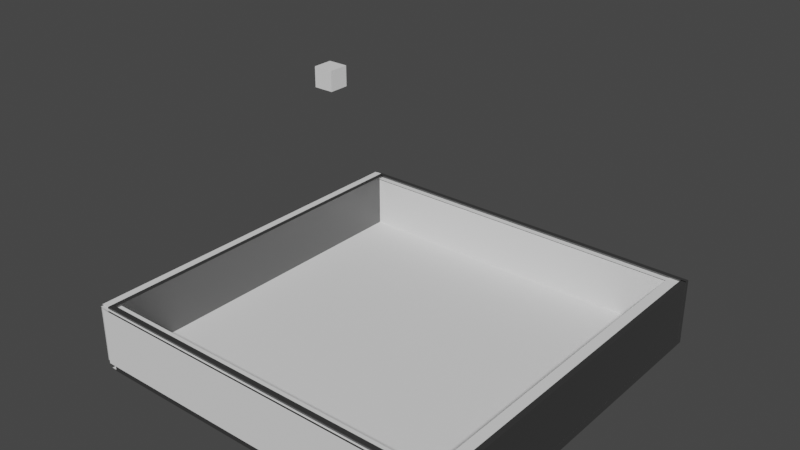 # Source: RaisedArena_Collision_Mesh_Segmented.blend  (saved by Blender 2.93.20; exported with 4.5.12 LTS)
import bpy
from mathutils import Matrix  # noqa: F401  (used for matrix-valued properties, if any)

bpy.ops.wm.read_factory_settings(use_empty=True)
scene = bpy.context.scene
scene.name = 'Scene'

# ---- collections
col_collection = bpy.data.collections.new('Collection'); scene.collection.children.link(col_collection)

# ---- materials (node trees are filled in below, after node groups)
mat_m_ground_moss = bpy.data.materials.new('M_Ground_Moss')
mat_m_ground_moss.use_transparent_shadow = False
mat_m_ground_moss.diffuse_color = (0.2159, 0.2159, 0.2159, 1.0)
mat_m_ground_moss.roughness = 0.5528
mat_m_ground_moss.specular_intensity = 1.0
mat_m_ground_moss.metallic = 1.0
mat_m_brick_clay_old = bpy.data.materials.new('M_Brick_Clay_Old')
mat_m_brick_clay_old.use_transparent_shadow = False
mat_m_brick_clay_old.diffuse_color = (0.2159, 0.2159, 0.2159, 1.0)
mat_m_brick_clay_old.roughness = 0.5528
mat_m_brick_clay_old.specular_intensity = 1.0
mat_m_brick_clay_old.metallic = 1.0

# ---- material node trees
mat_m_ground_moss.use_nodes = True; mat_m_ground_moss.node_tree.nodes.clear()
_N = mat_m_ground_moss.node_tree.nodes; _L = mat_m_ground_moss.node_tree.links
n0 = _N.new('ShaderNodeBsdfPrincipled'); n0.name = 'Principled BSDF'; n0.location = (10, 300)
n0.distribution = 'GGX'
n0.subsurface_method = 'BURLEY'
n0.inputs[0].default_value = (0.2159, 0.2159, 0.2159, 1.0)
n0.inputs[1].default_value = 1.0
n0.inputs[2].default_value = 0.5528
n0.inputs[3].default_value = 1.45
n0.inputs[13].default_value = 1.0
n0.inputs[27].default_value = (0.0, 0.0, 0.0, 1.0)
n0.inputs[28].default_value = 1.0
n1 = _N.new('ShaderNodeOutputMaterial'); n1.name = 'Material Output'; n1.location = (300, 300)
n2 = _N.new('ShaderNodeNormalMap'); n2.name = 'Normal Map'; n2.location = (-300, -300)
n2.label = 'Normal/Map'
_L.new(n0.outputs[0], n1.inputs[0])
_L.new(n2.outputs[0], n0.inputs[5])
n1.is_active_output = True
mat_m_brick_clay_old.use_nodes = True; mat_m_brick_clay_old.node_tree.nodes.clear()
_N = mat_m_brick_clay_old.node_tree.nodes; _L = mat_m_brick_clay_old.node_tree.links
n0 = _N.new('ShaderNodeBsdfPrincipled'); n0.name = 'Principled BSDF'; n0.location = (10, 300)
n0.distribution = 'GGX'
n0.subsurface_method = 'BURLEY'
n0.inputs[0].default_value = (0.2159, 0.2159, 0.2159, 1.0)
n0.inputs[1].default_value = 1.0
n0.inputs[2].default_value = 0.5528
n0.inputs[3].default_value = 1.45
n0.inputs[13].default_value = 1.0
n0.inputs[27].default_value = (0.0, 0.0, 0.0, 1.0)
n0.inputs[28].default_value = 1.0
n1 = _N.new('ShaderNodeOutputMaterial'); n1.name = 'Material Output'; n1.location = (300, 300)
n2 = _N.new('ShaderNodeNormalMap'); n2.name = 'Normal Map'; n2.location = (-300, -300)
n2.label = 'Normal/Map'
_L.new(n0.outputs[0], n1.inputs[0])
_L.new(n2.outputs[0], n0.inputs[5])
n1.is_active_output = True

# ---- world
world_world = bpy.data.worlds.new('World'); scene.world = world_world
world_world.use_nodes = True; world_world.node_tree.nodes.clear()
_N = world_world.node_tree.nodes; _L = world_world.node_tree.links
n0 = _N.new('ShaderNodeOutputWorld'); n0.name = 'World Output'; n0.location = (300, 300)
n1 = _N.new('ShaderNodeBackground'); n1.name = 'Background'; n1.location = (10, 300)
n1.inputs[0].default_value = (0.05088, 0.05088, 0.05088, 1.0)
_L.new(n1.outputs[0], n0.inputs[0])
n0.is_active_output = True
world_world.color = (0.05088, 0.05088, 0.05088)
world_world.use_sun_shadow = False
world_world.sun_shadow_jitter_overblur = 0.0

# ---- meshes
me_raisedarena = bpy.data.meshes.new('RaisedArena')
me_raisedarena.from_pydata([(0.0, 0.0, -80.0), (4000.0, 0.0, -80.0), (4000.0, -4000.0, -80.0), (0.0, -4000.0, -80.0), (0.0, 0.0, 9.155e-05), (0.0, -4000.0, -0.0004272), (4000.0, -4000.0, -0.0004272), (4000.0, 0.0, 9.155e-05), (0.0, -3998.0, 0.0), (4000.0, -3998.0, 0.0), (4000.0, -3998.0, 650.0), (0.0, -3998.0, 650.0), (4000.0, -3942.0, 650.0), (4000.0, -3942.0, 0.0), (0.0, -3942.0, 0.0), (0.0, -3942.0, 650.0), (0.5, -45.0, 0.0), (0.4922, -3945.0, 0.0), (0.4922, -3945.0, 650.0), (0.5, -45.0, 650.0), (55.49, -3945.0, 650.0), (55.49, -3945.0, 0.0), (55.5, -45.0, 0.0), (55.5, -45.0, 650.0), (0.0, -57.5, 0.0), (4000.0, -57.5, 0.0), (4000.0, -57.5, 650.0), (0.0, -57.5, 650.0), (4000.0, -2.5, 650.0), (4000.0, -2.5, 0.0), (0.0, -2.5, 0.0), (0.0, -2.5, 650.0), (3942.0, -45.0, 0.0), (3942.0, -3945.0, 0.0), (3942.0, -3945.0, 650.0), (3942.0, -45.0, 650.0), (3997.0, -3945.0, 650.0), (3997.0, -3945.0, 0.0), (3998.0, -45.0, 0.0), (3998.0, -45.0, 650.0)], [], [(0, 1, 2), (2, 3, 0), (4, 5, 6), (6, 7, 4), (7, 1, 0), (0, 4, 7), (6, 2, 1), (1, 7, 6), (5, 3, 2), (2, 6, 5), (4, 0, 3), (3, 5, 4), (8, 9, 10), (10, 11, 8), (12, 13, 14), (14, 15, 12), (13, 9, 8), (8, 14, 13), (12, 10, 9), (9, 13, 12), (15, 11, 10), (10, 12, 15), (15, 14, 8), (8, 11, 15), (16, 17, 18), (18, 19, 16), (20, 21, 22), (22, 23, 20), (21, 17, 16), (16, 22, 21), (20, 18, 17), (17, 21, 20), (23, 19, 18), (18, 20, 23), (23, 22, 16), (16, 19, 23), (24, 25, 26), (26, 27, 24), (28, 29, 30), (30, 31, 28), (29, 25, 24), (24, 30, 29), (28, 26, 25), (25, 29, 28), (31, 27, 26), (26, 28, 31), (31, 30, 24), (24, 27, 31), (32, 33, 34), (34, 35, 32), (36, 37, 38), (38, 39, 36), (37, 33, 32), (32, 38, 37), (36, 34, 33), (33, 37, 36), (39, 35, 34), (34, 36, 39), (39, 38, 32), (32, 35, 39)])
me_raisedarena.polygons.foreach_set('use_smooth', [True] * 60)
me_raisedarena.polygons.foreach_set('material_index', [0, 0, 0, 0, 0, 0, 0, 0, 0, 0, 0, 0, 1, 1, 1, 1, 1, 1, 1, 1, 1, 1, 1, 1, 1, 1, 1, 1, 1, 1, 1, 1, 1, 1, 1, 1, 1, 1, 1, 1, 1, 1, 1, 1, 1, 1, 1, 1, 1, 1, 1, 1, 1, 1, 1, 1, 1, 1, 1, 1])
_k = set([(0, 1), (0, 3), (0, 4), (1, 2), (1, 7), (2, 3), (2, 6), (3, 5), (4, 5), (4, 7), (5, 6), (6, 7), (8, 9), (8, 11), (8, 14), (9, 10), (9, 13), (10, 11), (10, 12), (11, 15), (12, 13), (12, 15), (13, 14), (14, 15), (16, 17), (16, 19), (16, 22), (17, 18), (17, 21), (18, 19), (18, 20), (19, 23), (20, 21), (20, 23), (21, 22), (22, 23), (24, 25), (24, 27), (24, 30), (25, 26), (25, 29), (26, 27), (26, 28), (27, 31), (28, 29), (28, 31), (29, 30), (30, 31), (32, 33), (32, 35), (32, 38), (33, 34), (33, 37), (34, 35), (34, 36), (35, 39), (36, 37), (36, 39), (37, 38), (38, 39)])
me_raisedarena.attributes.new('sharp_edge', 'BOOLEAN', 'EDGE').data.foreach_set('value', [ (min(e.vertices), max(e.vertices)) in _k for e in me_raisedarena.edges])
_uv = me_raisedarena.uv_layers.new(name='UVmap_0')
_uv.uv.foreach_set('vector', [3.998, 0.0, 0.0, 0.0, 0.0, 3.998, 0.0, 3.998, 3.998, 3.998, 3.998, 0.0, 0.0, 0.0, 0.0, 3.998, 3.998, 3.998, 3.998, 3.998, 3.998, 0.0, 0.0, 0.0, 2.098, 0.001953, 1.898, 0.001953, 1.898, 3.998, 1.898, 3.998, 2.098, 3.998, 2.098, 0.001953, 2.098, 3.998, 1.898, 3.998, 1.898, 0.0, 1.898, 0.0, 2.098, 0.0, 2.098, 3.998, 2.098, 3.998, 1.898, 3.998, 1.898, 0.001953, 1.898, 0.001953, 2.098, 0.001953, 2.098, 3.998, 2.098, 0.0, 1.898, 0.0, 1.898, 3.998, 1.898, 3.998, 2.098, 3.998, 2.098, 0.0, 3.998, 0.0, 0.0, 0.0, 0.0, 2.0, 0.0, 2.0, 3.998, 2.0, 3.998, 0.0, 3.998, 2.0, 3.998, 0.0, 0.0, 0.0, 0.0, 0.0, 0.0, 2.0, 3.998, 2.0, 2.098, 0.001953, 1.898, 0.001953, 1.898, 3.998, 1.898, 3.998, 2.098, 3.998, 2.098, 0.001953, 2.098, 2.0, 1.898, 2.0, 1.898, 0.0, 1.898, 0.0, 2.098, 0.0, 2.098, 2.0, 2.098, 3.998, 1.898, 3.998, 1.898, 0.001953, 1.898, 0.001953, 2.098, 0.001953, 2.098, 3.998, 2.098, 2.0, 2.098, 0.0, 1.898, 0.0, 1.898, 0.0, 1.898, 2.0, 2.098, 2.0, 3.998, 0.0, 0.0, 0.0, 0.0, 2.0, 0.0, 2.0, 3.998, 2.0, 3.998, 0.0, 3.998, 2.0, 3.998, 0.0, 0.0, 0.0, 0.0, 0.0, 0.0, 2.0, 3.998, 2.0, 2.098, 0.001953, 1.898, 0.001953, 1.898, 3.998, 1.898, 3.998, 2.098, 3.998, 2.098, 0.001953, 2.098, 2.0, 1.898, 2.0, 1.898, 0.0, 1.898, 0.0, 2.098, 0.0, 2.098, 2.0, 2.098, 3.998, 1.898, 3.998, 1.898, 0.001953, 1.898, 0.001953, 2.098, 0.001953, 2.098, 3.998, 2.098, 2.0, 2.098, 0.0, 1.898, 0.0, 1.898, 0.0, 1.898, 2.0, 2.098, 2.0, 3.998, 0.0, 0.0, 0.0, 0.0, 2.0, 0.0, 2.0, 3.998, 2.0, 3.998, 0.0, 3.998, 2.0, 3.998, 0.0, 0.0, 0.0, 0.0, 0.0, 0.0, 2.0, 3.998, 2.0, 2.098, 0.001953, 1.898, 0.001953, 1.898, 3.998, 1.898, 3.998, 2.098, 3.998, 2.098, 0.001953, 2.098, 2.0, 1.898, 2.0, 1.898, 0.0, 1.898, 0.0, 2.098, 0.0, 2.098, 2.0, 2.098, 3.998, 1.898, 3.998, 1.898, 0.001953, 1.898, 0.001953, 2.098, 0.001953, 2.098, 3.998, 2.098, 2.0, 2.098, 0.0, 1.898, 0.0, 1.898, 0.0, 1.898, 2.0, 2.098, 2.0, 3.998, 0.0, 0.0, 0.0, 0.0, 2.0, 0.0, 2.0, 3.998, 2.0, 3.998, 0.0, 3.998, 2.0, 3.998, 0.0, 0.0, 0.0, 0.0, 0.0, 0.0, 2.0, 3.998, 2.0, 2.098, 0.001953, 1.898, 0.001953, 1.898, 3.998, 1.898, 3.998, 2.098, 3.998, 2.098, 0.001953, 2.098, 2.0, 1.898, 2.0, 1.898, 0.0, 1.898, 0.0, 2.098, 0.0, 2.098, 2.0, 2.098, 3.998, 1.898, 3.998, 1.898, 0.001953, 1.898, 0.001953, 2.098, 0.001953, 2.098, 3.998, 2.098, 2.0, 2.098, 0.0, 1.898, 0.0, 1.898, 0.0, 1.898, 2.0, 2.098, 2.0])
_uv.active_render = True
_uv = me_raisedarena.uv_layers.new(name='LightMapUV')
_uv.uv.foreach_set('vector', [0.9976, 0.5022, 0.502, 0.5022, 0.502, 0.998, 0.502, 0.998, 0.9976, 0.998, 0.9976, 0.5022, 0.001968, 0.5022, 0.001968, 0.998, 0.4978, 0.998, 0.4978, 0.998, 0.4978, 0.5022, 0.001968, 0.5022, 0.9976, 0.1519, 0.9976, 0.1421, 0.502, 0.1421, 0.502, 0.1421, 0.502, 0.1519, 0.9976, 0.1519, 0.001968, 0.1362, 0.001968, 0.126, 0.4978, 0.126, 0.4978, 0.126, 0.4978, 0.1362, 0.001968, 0.1362, 0.502, 0.1362, 0.502, 0.126, 0.9976, 0.126, 0.9976, 0.126, 0.9976, 0.1362, 0.502, 0.1362, 0.4978, 0.1519, 0.4978, 0.1421, 0.001968, 0.1421, 0.001968, 0.1421, 0.001968, 0.1519, 0.4978, 0.1519, 0.9976, 0.3311, 0.502, 0.3311, 0.502, 0.4116, 0.502, 0.4116, 0.9976, 0.4116, 0.9976, 0.3311, 0.4978, 0.498, 0.4978, 0.4175, 0.001968, 0.4175, 0.001968, 0.4175, 0.001968, 0.498, 0.4978, 0.498, 0.9976, 0.1201, 0.9976, 0.1133, 0.502, 0.1133, 0.502, 0.1133, 0.502, 0.1201, 0.9976, 0.1201, 0.1752, 0.07324, 0.1752, 0.06641, 0.2556, 0.06641, 0.2556, 0.06641, 0.2556, 0.07324, 0.1752, 0.07324, 0.001968, 0.1084, 0.001968, 0.1016, 0.4978, 0.1016, 0.4978, 0.1016, 0.4978, 0.1084, 0.001968, 0.1084, 0.08856, 0.07324, 0.1692, 0.07324, 0.1692, 0.06641, 0.1692, 0.06641, 0.08856, 0.06641, 0.08856, 0.07324, 0.9736, 0.1577, 0.49, 0.1577, 0.49, 0.2383, 0.49, 0.2383, 0.9736, 0.2383, 0.9736, 0.1577, 0.4856, 0.2383, 0.4856, 0.1577, 0.001968, 0.1577, 0.001968, 0.1577, 0.001968, 0.2383, 0.4856, 0.2383, 0.4856, 0.08496, 0.4856, 0.07812, 0.001968, 0.07812, 0.001968, 0.07812, 0.001968, 0.08496, 0.4856, 0.08496, 0.5215, 0.07324, 0.5215, 0.06641, 0.6021, 0.06641, 0.6021, 0.06641, 0.6021, 0.07324, 0.5215, 0.07324, 0.49, 0.09668, 0.49, 0.08984, 0.9736, 0.08984, 0.9736, 0.08984, 0.9736, 0.09668, 0.49, 0.09668, 0.2617, 0.07324, 0.3423, 0.07324, 0.3423, 0.06641, 0.3423, 0.06641, 0.2617, 0.06641, 0.2617, 0.07324, 0.4978, 0.3311, 0.001968, 0.3311, 0.001968, 0.4116, 0.001968, 0.4116, 0.4978, 0.4116, 0.4978, 0.3311, 0.9976, 0.498, 0.9976, 0.4175, 0.502, 0.4175, 0.502, 0.4175, 0.502, 0.498, 0.9976, 0.498, 0.4978, 0.1201, 0.4978, 0.1133, 0.001968, 0.1133, 0.001968, 0.1133, 0.001968, 0.1201, 0.4978, 0.1201, 0.4348, 0.07324, 0.4348, 0.06641, 0.5156, 0.06641, 0.5156, 0.06641, 0.5156, 0.07324, 0.4348, 0.07324, 0.502, 0.1084, 0.502, 0.1016, 0.9976, 0.1016, 0.9976, 0.1016, 0.9976, 0.1084, 0.502, 0.1084, 0.001968, 0.07324, 0.08258, 0.07324, 0.08258, 0.06641, 0.08258, 0.06641, 0.001968, 0.06641, 0.001968, 0.07324, 0.9736, 0.2446, 0.49, 0.2446, 0.49, 0.3252, 0.49, 0.3252, 0.9736, 0.3252, 0.9736, 0.2446, 0.4856, 0.3252, 0.4856, 0.2446, 0.001968, 0.2446, 0.001968, 0.2446, 0.001968, 0.3252, 0.4856, 0.3252, 0.9736, 0.08496, 0.9736, 0.07812, 0.49, 0.07812, 0.49, 0.07812, 0.49, 0.08496, 0.9736, 0.08496, 0.3484, 0.07324, 0.3484, 0.06641, 0.429, 0.06641, 0.429, 0.06641, 0.429, 0.07324, 0.3484, 0.07324, 0.001968, 0.09668, 0.001968, 0.08984, 0.4856, 0.08984, 0.4856, 0.08984, 0.4856, 0.09668, 0.001968, 0.09668, 0.6079, 0.07324, 0.6885, 0.07324, 0.6885, 0.06641, 0.6885, 0.06641, 0.6079, 0.06641, 0.6079, 0.07324])
me_raisedarena.materials.append(mat_m_ground_moss)
me_raisedarena.materials.append(mat_m_brick_clay_old)
me_raisedarena.use_remesh_fix_poles = True
me_raisedarena.use_remesh_preserve_attributes = False
me_raisedarena.update()
me_raisedarena.normals_split_custom_set([tuple(v) for v in zip(*[iter([0.0, 1.297e-07, -1.0, 0.0, 1.297e-07, -1.0, 0.0, 1.297e-07, -1.0, 0.0, 1.297e-07, -1.0, 0.0, 1.297e-07, -1.0, 0.0, 1.297e-07, -1.0, 0.0, -1.297e-07, 1.0, 0.0, -1.297e-07, 1.0, 0.0, -1.297e-07, 1.0, 0.0, -1.297e-07, 1.0, 0.0, -1.297e-07, 1.0, 0.0, -1.297e-07, 1.0, 0.0, 1.0, 0.0, 0.0, 1.0, 0.0, 0.0, 1.0, 0.0, 0.0, 1.0, 0.0, 0.0, 1.0, 0.0, 0.0, 1.0, 0.0, 1.0, -7.733e-08, 0.0, 1.0, -7.935e-08, 0.0, 1.0, 7.733e-08, 0.0, 1.0, 7.733e-08, 0.0, 1.0, 7.935e-08, 0.0, 1.0, -7.733e-08, 0.0, 0.0, -1.0, 0.0, 0.0, -1.0, 0.0, 0.0, -1.0, 0.0, 0.0, -1.0, 0.0, 0.0, -1.0, 0.0, 0.0, -1.0, 0.0, -1.0, 0.0, 0.0, -1.0, 0.0, 0.0, -1.0, 0.0, 0.0, -1.0, 0.0, 0.0, -1.0, 0.0, 0.0, -1.0, 0.0, 0.0, 0.0, -1.0, 0.0, 0.0, -1.0, 0.0, 0.0, -1.0, 0.0, 0.0, -1.0, 0.0, 0.0, -1.0, 0.0, 0.0, -1.0, 0.0, 0.0, 1.0, 0.0, 0.0, 1.0, 0.0, 0.0, 1.0, 0.0, 0.0, 1.0, 0.0, 0.0, 1.0, 0.0, 0.0, 1.0, 0.0, 0.0, 0.0, -1.0, 0.0, 0.0, -1.0, 0.0, 0.0, -1.0, 0.0, 0.0, -1.0, 0.0, 0.0, -1.0, 0.0, 0.0, -1.0, 1.0, 0.0, 0.0, 1.0, 0.0, 0.0, 1.0, 0.0, 0.0, 1.0, 0.0, 0.0, 1.0, 0.0, 0.0, 1.0, 0.0, 0.0, 0.0, 0.0, 1.0, 0.0, 0.0, 1.0, 0.0, 0.0, 1.0, 0.0, 0.0, 1.0, 0.0, 0.0, 1.0, 0.0, 0.0, 1.0, -1.0, 0.0, 0.0, -1.0, 0.0, 0.0, -1.0, 0.0, 0.0, -1.0, 0.0, 0.0, -1.0, 0.0, 0.0, -1.0, 0.0, 0.0, -1.0, 2.003e-06, -7.909e-14, -1.0, 2.003e-06, -7.524e-13, -1.0, 2.003e-06, -6.733e-13, -1.0, 2.003e-06, -6.733e-13, -1.0, 2.003e-06, 0.0, -1.0, 2.003e-06, -7.909e-14, 1.0, -2.003e-06, 0.0, 1.0, -2.003e-06, 0.0, 1.0, -2.003e-06, 0.0, 1.0, -2.003e-06, 0.0, 1.0, -2.003e-06, 0.0, 1.0, -2.003e-06, 0.0, 0.0, 0.0, -1.0, 0.0, 0.0, -1.0, 0.0, 0.0, -1.0, 0.0, 0.0, -1.0, 0.0, 0.0, -1.0, 0.0, 0.0, -1.0, -4.2e-06, -1.0, 0.0, -4.439e-06, -1.0, 0.0, -2.385e-07, -1.0, 0.0, -2.385e-07, -1.0, 0.0, 0.0, -1.0, 0.0, -4.2e-06, -1.0, 0.0, 0.0, 0.0, 1.0, 0.0, 0.0, 1.0, 0.0, 0.0, 1.0, 0.0, 0.0, 1.0, 0.0, 0.0, 1.0, 0.0, 0.0, 1.0, 0.0, 1.0, 0.0, 0.0, 1.0, 0.0, 0.0, 1.0, 0.0, 0.0, 1.0, 0.0, 0.0, 1.0, 0.0, 0.0, 1.0, 0.0, 0.0, -1.0, -3.726e-07, 0.0, -1.0, -3.726e-07, 0.0, -1.0, -3.726e-07, 0.0, -1.0, -3.726e-07, 0.0, -1.0, -3.726e-07, 0.0, -1.0, -3.726e-07, 0.0, 1.0, 3.756e-07, 0.0, 1.0, 3.756e-07, 0.0, 1.0, 3.756e-07, 0.0, 1.0, 3.756e-07, 0.0, 1.0, 3.756e-07, 0.0, 1.0, 3.756e-07, 0.0, 0.0, -1.0, 0.0, 0.0, -1.0, 0.0, 0.0, -1.0, 0.0, 0.0, -1.0, 0.0, 0.0, -1.0, 0.0, 0.0, -1.0, 1.0, 0.0, 0.0, 1.0, 0.0, 0.0, 1.0, 0.0, 0.0, 1.0, 0.0, 0.0, 1.0, 0.0, 0.0, 1.0, 0.0, 0.0, 0.0, 0.0, 1.0, 0.0, 0.0, 1.0, 0.0, 0.0, 1.0, 0.0, 0.0, 1.0, 0.0, 0.0, 1.0, 0.0, 0.0, 1.0, -1.0, 0.0, 0.0, -1.0, 0.0, 0.0, -1.0, 0.0, 0.0, -1.0, 0.0, 0.0, -1.0, 0.0, 0.0, -1.0, 0.0, 0.0, -1.0, 1.972e-06, -7.909e-14, -1.0, 1.972e-06, -7.524e-13, -1.0, 1.972e-06, -6.733e-13, -1.0, 1.972e-06, -6.733e-13, -1.0, 1.972e-06, 0.0, -1.0, 1.972e-06, -7.909e-14, 1.0, -1.972e-06, 0.0, 1.0, -1.972e-06, 0.0, 1.0, -1.972e-06, 0.0, 1.0, -1.972e-06, 0.0, 1.0, -1.972e-06, 0.0, 1.0, -1.972e-06, 0.0, 0.0, 0.0, -1.0, 0.0, 0.0, -1.0, 0.0, 0.0, -1.0, 0.0, 0.0, -1.0, 0.0, 0.0, -1.0, 0.0, 0.0, -1.0, -4.2e-06, -1.0, 0.0, -4.439e-06, -1.0, 0.0, -2.385e-07, -1.0, 0.0, -2.385e-07, -1.0, 0.0, 0.0, -1.0, 0.0, -4.2e-06, -1.0, 0.0, 0.0, 0.0, 1.0, 0.0, 0.0, 1.0, 0.0, 0.0, 1.0, 0.0, 0.0, 1.0, 0.0, 0.0, 1.0, 0.0, 0.0, 1.0, 0.0, 1.0, 0.0, 0.0, 1.0, 0.0, 0.0, 1.0, 0.0, 0.0, 1.0, 0.0, 0.0, 1.0, 0.0, 0.0, 1.0, 0.0])] * 3)])
me_plane_015 = bpy.data.meshes.new('Plane.015')
me_plane_015.from_pydata([(69.59, -1.0, -4.768e-07), (71.59, -1.0, -4.768e-07), (69.59, 1.0, -4.768e-07), (71.59, 1.0, -4.768e-07)], [], [(0, 1, 3, 2)])
_uv = me_plane_015.uv_layers.new(name='UVMap')
_uv.uv.foreach_set('vector', [0.0, 0.0, 1.0, 0.0, 1.0, 1.0, 0.0, 1.0])
me_plane_015.use_remesh_fix_poles = True
me_plane_015.use_remesh_preserve_attributes = False
me_plane_015.use_mirror_vertex_groups = False
me_plane_015.update()
me_plane_016 = bpy.data.meshes.new('Plane.016')
me_plane_016.from_pydata([(-0.6617, -1.016, -0.04223), (71.7, -1.016, -0.04223), (-0.6617, -0.9478, -0.04223), (71.7, -0.9478, -0.04223)], [], [(0, 1, 3, 2)])
_uv = me_plane_016.uv_layers.new(name='UVMap')
_uv.uv.foreach_set('vector', [0.0, 0.0, 1.0, 0.0, 1.0, 1.0, 0.0, 1.0])
me_plane_016.use_remesh_fix_poles = True
me_plane_016.use_remesh_preserve_attributes = False
me_plane_016.use_mirror_vertex_groups = False
me_plane_016.update()
me_cube = bpy.data.meshes.new('Cube')
me_cube.from_pydata([(-1.0, -1.0, -1.0), (-1.0, -1.0, 1.0), (-1.0, 1.0, -1.0), (-1.0, 1.0, 1.0), (1.0, -1.0, -1.0), (1.0, -1.0, 1.0), (1.0, 1.0, -1.0), (1.0, 1.0, 1.0)], [], [(0, 1, 3, 2), (2, 3, 7, 6), (6, 7, 5, 4), (4, 5, 1, 0), (2, 6, 4, 0), (7, 3, 1, 5)])
_uv = me_cube.uv_layers.new(name='UVMap')
_uv.uv.foreach_set('vector', [0.375, 0.0, 0.625, 0.0, 0.625, 0.25, 0.375, 0.25, 0.375, 0.25, 0.625, 0.25, 0.625, 0.5, 0.375, 0.5, 0.375, 0.5, 0.625, 0.5, 0.625, 0.75, 0.375, 0.75, 0.375, 0.75, 0.625, 0.75, 0.625, 1.0, 0.375, 1.0, 0.125, 0.5, 0.375, 0.5, 0.375, 0.75, 0.125, 0.75, 0.625, 0.5, 0.875, 0.5, 0.875, 0.75, 0.625, 0.75])
me_cube.use_remesh_fix_poles = True
me_cube.use_remesh_preserve_attributes = False
me_cube.use_mirror_vertex_groups = False
me_cube.update()
me_plane_017 = bpy.data.meshes.new('Plane.017')
me_plane_017.from_pydata([(-1.0, -1.0, 0.0), (1.0, -1.0, 0.0), (-1.0, 1.0, 0.0), (1.0, 1.0, 0.0)], [], [(0, 1, 3, 2)])
_uv = me_plane_017.uv_layers.new(name='UVMap')
_uv.uv.foreach_set('vector', [0.0, 0.0, 1.0, 0.0, 1.0, 1.0, 0.0, 1.0])
me_plane_017.use_remesh_fix_poles = True
me_plane_017.use_remesh_preserve_attributes = False
me_plane_017.use_mirror_vertex_groups = False
me_plane_017.update()
me_plane_018 = bpy.data.meshes.new('Plane.018')
me_plane_018.from_pydata([(-0.6617, 0.9392, -0.04223), (71.7, 0.9392, -0.04223), (-0.6617, 1.007, -0.04223), (71.7, 1.007, -0.04223)], [], [(0, 1, 3, 2)])
_uv = me_plane_018.uv_layers.new(name='UVMap')
_uv.uv.foreach_set('vector', [0.0, 0.0, 1.0, 0.0, 1.0, 1.0, 0.0, 1.0])
me_plane_018.use_remesh_fix_poles = True
me_plane_018.use_remesh_preserve_attributes = False
me_plane_018.use_mirror_vertex_groups = False
me_plane_018.update()
me_plane_019 = bpy.data.meshes.new('Plane.019')
me_plane_019.from_pydata([(-0.8515, -1.01, -0.2635), (-0.8515, -1.01, -6.251), (-0.8515, 1.006, -0.2635), (-0.8515, 1.006, -6.251)], [], [(0, 1, 3, 2)])
_uv = me_plane_019.uv_layers.new(name='UVMap')
_uv.uv.foreach_set('vector', [0.0, 0.0, 1.0, 0.0, 1.0, 1.0, 0.0, 1.0])
me_plane_019.use_remesh_fix_poles = True
me_plane_019.use_remesh_preserve_attributes = False
me_plane_019.use_mirror_vertex_groups = False
me_plane_019.update()
me_plane_020 = bpy.data.meshes.new('Plane.020')
me_plane_020.from_pydata([(0.7091, 0.9479, -5.788), (1.379, -0.9456, -0.1107), (1.379, -0.9456, -5.718), (1.379, 0.9425, -0.1107), (1.379, 0.9425, -5.718)], [], [(1, 2, 4, 3)])
_uv = me_plane_020.uv_layers.new(name='UVMap')
_uv.uv.foreach_set('vector', [0.0, 0.0, 1.0, 0.0, 1.0, 1.0, 0.0, 1.0])
me_plane_020.use_remesh_fix_poles = True
me_plane_020.use_remesh_preserve_attributes = False
me_plane_020.use_mirror_vertex_groups = False
me_plane_020.update()
me_plane_021 = bpy.data.meshes.new('Plane.021')
me_plane_021.from_pydata([(-0.2055, -1.017, -6.386), (71.2, -1.017, -6.386), (-0.2055, -1.017, -0.2051), (71.2, -1.017, -0.2051)], [], [(0, 1, 3, 2)])
_uv = me_plane_021.uv_layers.new(name='UVMap')
_uv.uv.foreach_set('vector', [0.0, 0.0, 1.0, 0.0, 1.0, 1.0, 0.0, 1.0])
me_plane_021.use_remesh_fix_poles = True
me_plane_021.use_remesh_preserve_attributes = False
me_plane_021.use_mirror_vertex_groups = False
me_plane_021.update()
me_plane_022 = bpy.data.meshes.new('Plane.022')
me_plane_022.from_pydata([(-0.2055, 1.007, -6.386), (71.2, 1.007, -6.386), (-0.2055, 1.007, -0.2051), (71.2, 1.007, -0.2051)], [], [(0, 1, 3, 2)])
_uv = me_plane_022.uv_layers.new(name='UVMap')
_uv.uv.foreach_set('vector', [0.0, 0.0, 1.0, 0.0, 1.0, 1.0, 0.0, 1.0])
me_plane_022.use_remesh_fix_poles = True
me_plane_022.use_remesh_preserve_attributes = False
me_plane_022.use_mirror_vertex_groups = False
me_plane_022.update()
me_plane_023 = bpy.data.meshes.new('Plane.023')
me_plane_023.from_pydata([(71.93, -1.01, -0.2635), (71.93, -1.01, -6.251), (71.93, 1.006, -0.2635), (71.93, 1.006, -6.251)], [], [(0, 1, 3, 2)])
_uv = me_plane_023.uv_layers.new(name='UVMap')
_uv.uv.foreach_set('vector', [0.0, 0.0, 1.0, 0.0, 1.0, 1.0, 0.0, 1.0])
me_plane_023.use_remesh_fix_poles = True
me_plane_023.use_remesh_preserve_attributes = False
me_plane_023.use_mirror_vertex_groups = False
me_plane_023.update()
me_plane_024 = bpy.data.meshes.new('Plane.024')
me_plane_024.from_pydata([(70.61, 0.9961, -7.014), (-0.2012, 0.9961, -7.014), (70.61, -1.007, -7.014), (-0.2012, -1.007, -7.014)], [], [(0, 1, 3, 2)])
_uv = me_plane_024.uv_layers.new(name='UVMap')
_uv.uv.foreach_set('vector', [0.0, 0.0, 1.0, 0.0, 1.0, 1.0, 0.0, 1.0])
me_plane_024.use_remesh_fix_poles = True
me_plane_024.use_remesh_preserve_attributes = False
me_plane_024.use_mirror_vertex_groups = False
me_plane_024.update()
me_plane_025 = bpy.data.meshes.new('Plane.025')
me_plane_025.from_pydata([(69.7, 0.9479, -5.788), (0.7091, 0.9479, -5.788), (69.7, -1.004, -5.788), (0.7091, -1.004, -5.788)], [], [(0, 1, 3, 2)])
_uv = me_plane_025.uv_layers.new(name='UVMap')
_uv.uv.foreach_set('vector', [0.0, 0.0, 1.0, 0.0, 1.0, 1.0, 0.0, 1.0])
me_plane_025.use_remesh_fix_poles = True
me_plane_025.use_remesh_preserve_attributes = False
me_plane_025.use_mirror_vertex_groups = False
me_plane_025.update()
me_plane_026 = bpy.data.meshes.new('Plane.026')
me_plane_026.from_pydata([(69.59, -0.9456, -0.1107), (69.59, -0.9456, -5.718), (69.59, 0.9425, -0.1107), (69.59, 0.9425, -5.718)], [], [(0, 1, 3, 2)])
_uv = me_plane_026.uv_layers.new(name='UVMap')
_uv.uv.foreach_set('vector', [0.0, 0.0, 1.0, 0.0, 1.0, 1.0, 0.0, 1.0])
me_plane_026.use_remesh_fix_poles = True
me_plane_026.use_remesh_preserve_attributes = False
me_plane_026.use_mirror_vertex_groups = False
me_plane_026.update()
me_plane_027 = bpy.data.meshes.new('Plane.027')
me_plane_027.from_pydata([(1.214, -0.9442, -5.665), (69.78, -0.9442, -5.665), (1.214, -0.9443, -0.4354), (69.78, -0.9443, -0.4354)], [], [(0, 1, 3, 2)])
_uv = me_plane_027.uv_layers.new(name='UVMap')
_uv.uv.foreach_set('vector', [0.0, 0.0, 1.0, 0.0, 1.0, 1.0, 0.0, 1.0])
me_plane_027.use_remesh_fix_poles = True
me_plane_027.use_remesh_preserve_attributes = False
me_plane_027.use_mirror_vertex_groups = False
me_plane_027.update()
me_plane_028 = bpy.data.meshes.new('Plane.028')
me_plane_028.from_pydata([(1.214, 0.9463, -5.929), (69.78, 0.9463, -5.929), (1.214, 0.9462, -0.1751), (69.78, 0.9462, -0.1751)], [], [(0, 1, 3, 2)])
_uv = me_plane_028.uv_layers.new(name='UVMap')
_uv.uv.foreach_set('vector', [0.0, 0.0, 1.0, 0.0, 1.0, 1.0, 0.0, 1.0])
me_plane_028.use_remesh_fix_poles = True
me_plane_028.use_remesh_preserve_attributes = False
me_plane_028.use_mirror_vertex_groups = False
me_plane_028.update()

# ---- objects
ob_raisedarena = bpy.data.objects.new('RaisedArena', me_raisedarena)
ob_collision_wall_top_xpos = bpy.data.objects.new('Collision_Wall_Top_XPos', me_plane_015)
ob_collision_wall_top_yneg = bpy.data.objects.new('Collision_Wall_Top_YNeg', me_plane_016)
ob_cube = bpy.data.objects.new('Cube', me_cube)
ob_collision_wall_top_xneg = bpy.data.objects.new('Collision_Wall_Top_XNeg', me_plane_017)
ob_collision_wall_top_ypos = bpy.data.objects.new('Collision_Wall_Top_YPos', me_plane_018)
ob_collision_wall_outer_xneg = bpy.data.objects.new('Collision_Wall_Outer_XNeg', me_plane_019)
ob_collision_wall_inner_xneg = bpy.data.objects.new('Collision_Wall_Inner_XNeg', me_plane_020)
ob_collision_wall_outer_yneg = bpy.data.objects.new('Collision_Wall_Outer_YNeg', me_plane_021)
ob_collision_wall_outer_ypos = bpy.data.objects.new('Collision_Wall_Outer_YPos', me_plane_022)
ob_collision_wall_outer_xpos = bpy.data.objects.new('Collision_Wall_Outer_XPos', me_plane_023)
ob_collision_floor_outer = bpy.data.objects.new('Collision_Floor_Outer', me_plane_024)
ob_collision_floor_inner = bpy.data.objects.new('Collision_Floor_Inner', me_plane_025)
ob_collision_wall_inner_xpos = bpy.data.objects.new('Collision_Wall_Inner_XPos', me_plane_026)
ob_collision_wall_inner_yneg = bpy.data.objects.new('Collision_Wall_Inner_YNeg', me_plane_027)
ob_collision_wall_inner_ypos = bpy.data.objects.new('Collision_Wall_Inner_YPos', me_plane_028)

# ---- transforms, parenting, visibility, modifiers, constraints
ob_raisedarena.location = (-19.24, 20.05, 0.0)
ob_raisedarena.scale = (0.01, 0.01, 0.01)
ob_raisedarena.color = (0.8, 0.8, 0.8, 1.0)
ob_collision_wall_top_xpos.location = (-19.72, 0.1277, 6.342)
ob_collision_wall_top_xpos.scale = (0.5554, 19.93, 1.0)
ob_collision_wall_top_xpos.lineart.crease_threshold = 0.0
_m = ob_collision_wall_top_xpos.modifiers.new('Collision', 'COLLISION')
ob_collision_wall_top_yneg.location = (-19.72, 0.1277, 6.342)
ob_collision_wall_top_yneg.scale = (0.5554, 19.93, 1.0)
ob_collision_wall_top_yneg.lineart.crease_threshold = 0.0
_m = ob_collision_wall_top_yneg.modifiers.new('Collision', 'COLLISION')
ob_cube.location = (-6.719, -1.482, 27.35)
ob_cube.lineart.crease_threshold = 0.0
ob_collision_wall_top_xneg.location = (-19.72, 0.1277, 6.342)
ob_collision_wall_top_xneg.scale = (0.5554, 19.93, 1.0)
ob_collision_wall_top_xneg.lineart.crease_threshold = 0.0
_m = ob_collision_wall_top_xneg.modifiers.new('Collision', 'COLLISION')
ob_collision_wall_top_ypos.location = (-19.72, 0.1277, 6.342)
ob_collision_wall_top_ypos.scale = (0.5554, 19.93, 1.0)
ob_collision_wall_top_ypos.lineart.crease_threshold = 0.0
_m = ob_collision_wall_top_ypos.modifiers.new('Collision', 'COLLISION')
ob_collision_wall_outer_xneg.location = (-19.72, 0.1277, 6.342)
ob_collision_wall_outer_xneg.scale = (0.5554, 19.93, 1.0)
ob_collision_wall_outer_xneg.lineart.crease_threshold = 0.0
_m = ob_collision_wall_outer_xneg.modifiers.new('Collision', 'COLLISION')
ob_collision_wall_inner_xneg.location = (-19.72, 0.1277, 6.342)
ob_collision_wall_inner_xneg.scale = (0.5554, 19.93, 1.0)
ob_collision_wall_inner_xneg.lineart.crease_threshold = 0.0
_m = ob_collision_wall_inner_xneg.modifiers.new('Collision', 'COLLISION')
ob_collision_wall_outer_yneg.location = (-19.72, 0.1277, 6.342)
ob_collision_wall_outer_yneg.scale = (0.5554, 19.93, 1.0)
ob_collision_wall_outer_yneg.lineart.crease_threshold = 0.0
_m = ob_collision_wall_outer_yneg.modifiers.new('Collision', 'COLLISION')
ob_collision_wall_outer_ypos.location = (-19.72, 0.1277, 6.342)
ob_collision_wall_outer_ypos.scale = (0.5554, 19.93, 1.0)
ob_collision_wall_outer_ypos.lineart.crease_threshold = 0.0
_m = ob_collision_wall_outer_ypos.modifiers.new('Collision', 'COLLISION')
ob_collision_wall_outer_xpos.location = (-19.72, 0.1277, 6.342)
ob_collision_wall_outer_xpos.scale = (0.5554, 19.93, 1.0)
ob_collision_wall_outer_xpos.lineart.crease_threshold = 0.0
_m = ob_collision_wall_outer_xpos.modifiers.new('Collision', 'COLLISION')
ob_collision_floor_outer.location = (-19.72, 0.1277, 6.342)
ob_collision_floor_outer.scale = (0.5554, 19.93, 1.0)
ob_collision_floor_outer.lineart.crease_threshold = 0.0
_m = ob_collision_floor_outer.modifiers.new('Collision', 'COLLISION')
ob_collision_floor_inner.location = (-19.72, 0.1277, 6.342)
ob_collision_floor_inner.scale = (0.5554, 19.93, 1.0)
ob_collision_floor_inner.lineart.crease_threshold = 0.0
_m = ob_collision_floor_inner.modifiers.new('Collision', 'COLLISION')
ob_collision_wall_inner_xpos.location = (-19.72, 0.1277, 6.342)
ob_collision_wall_inner_xpos.scale = (0.5554, 19.93, 1.0)
ob_collision_wall_inner_xpos.lineart.crease_threshold = 0.0
_m = ob_collision_wall_inner_xpos.modifiers.new('Collision', 'COLLISION')
ob_collision_wall_inner_yneg.location = (-19.72, 0.1277, 6.342)
ob_collision_wall_inner_yneg.scale = (0.5554, 19.93, 1.0)
ob_collision_wall_inner_yneg.lineart.crease_threshold = 0.0
_m = ob_collision_wall_inner_yneg.modifiers.new('Collision', 'COLLISION')
ob_collision_wall_inner_ypos.location = (-19.72, 0.1277, 6.342)
ob_collision_wall_inner_ypos.scale = (0.5554, 19.93, 1.0)
ob_collision_wall_inner_ypos.lineart.crease_threshold = 0.0
_m = ob_collision_wall_inner_ypos.modifiers.new('Collision', 'COLLISION')

# ---- collection membership
scene.collection.objects.link(ob_raisedarena)
col_collection.objects.link(ob_collision_wall_top_xpos)
col_collection.objects.link(ob_collision_wall_top_yneg)
col_collection.objects.link(ob_cube)
col_collection.objects.link(ob_collision_wall_top_xneg)
col_collection.objects.link(ob_collision_wall_top_ypos)
col_collection.objects.link(ob_collision_wall_outer_xneg)
col_collection.objects.link(ob_collision_wall_inner_xneg)
col_collection.objects.link(ob_collision_wall_outer_yneg)
col_collection.objects.link(ob_collision_wall_outer_ypos)
col_collection.objects.link(ob_collision_wall_outer_xpos)
col_collection.objects.link(ob_collision_floor_outer)
col_collection.objects.link(ob_collision_floor_inner)
col_collection.objects.link(ob_collision_wall_inner_xpos)
col_collection.objects.link(ob_collision_wall_inner_yneg)
col_collection.objects.link(ob_collision_wall_inner_ypos)

# ---- scene / render settings (as saved in the file)
scene.frame_start = 1; scene.frame_end = 250; scene.frame_set(1)
scene.render.engine = 'BLENDER_EEVEE_NEXT'
scene.render.fps = 25
scene.cycles.use_denoising = False
scene.cycles.samples = 128
scene.cycles.sampling_pattern = 'TABULATED_SOBOL'
scene.cycles.use_adaptive_sampling = False
scene.cycles.use_light_tree = False
scene.view_settings.view_transform = 'Filmic'
bpy.context.view_layer.update()

# ---- added for rendering (the .blend has no active camera and no usable light): camera, sun
cam_auto = bpy.data.cameras.new('AutoCamera')
cam_auto.lens = 50.0
cam_auto.sensor_width = 36.0
cam_auto.clip_end = 1047.4
ob_auto_camera = bpy.data.objects.new('AutoCamera', cam_auto)
scene.collection.objects.link(ob_auto_camera)
ob_auto_camera.location = (59.9214, -71.5814, 61.52)
ob_auto_camera.rotation_euler = (1.09748, -7.21219e-08, 0.694738)
scene.camera = ob_auto_camera
light_auto_sun = bpy.data.lights.new('AutoSun', 'SUN')
light_auto_sun.energy = 3.0
light_auto_sun.angle = 0.0523599
ob_auto_sun = bpy.data.objects.new('AutoSun', light_auto_sun)
scene.collection.objects.link(ob_auto_sun)
ob_auto_sun.rotation_euler = (0.872665, 0.174533, 0.523599)
bpy.context.view_layer.update()
